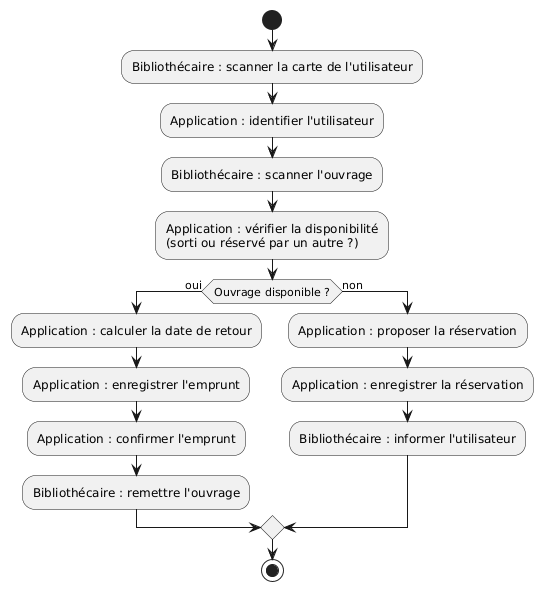

The diagram above was rendered by PlantUML. Its source (embedded in the PNG):
@startuml
start

:Bibliothécaire : scanner la carte de l'utilisateur;
:Application : identifier l'utilisateur;
:Bibliothécaire : scanner l'ouvrage;
:Application : vérifier la disponibilité\n(sorti ou réservé par un autre ?);

if (Ouvrage disponible ?) then (oui)
  :Application : calculer la date de retour;
  :Application : enregistrer l'emprunt;
  :Application : confirmer l'emprunt;
  :Bibliothécaire : remettre l'ouvrage;
else (non)
  :Application : proposer la réservation;
  :Application : enregistrer la réservation;
  :Bibliothécaire : informer l'utilisateur;
endif

stop
@enduml